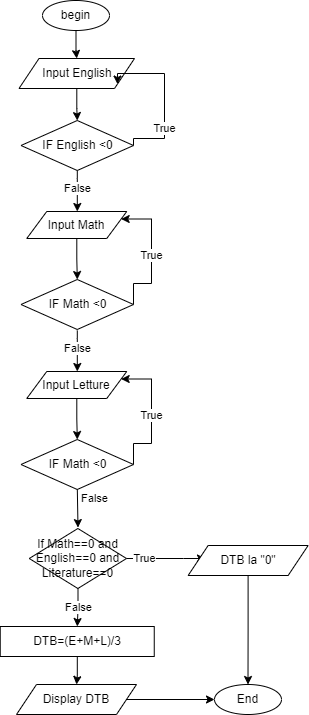

The diagram above was exported from draw.io. Its source (the exported page's mxGraphModel, read from the mxfile embedded in the PNG):
<mxGraphModel dx="868" dy="393" grid="1" gridSize="10" guides="1" tooltips="1" connect="1" arrows="1" fold="1" page="1" pageScale="1" pageWidth="827" pageHeight="1169" math="0" shadow="0">
  <root>
    <mxCell id="0" />
    <mxCell id="1" parent="0" />
    <mxCell id="A6p7PTi5Nrs1UYJf6Piw-3" style="edgeStyle=orthogonalEdgeStyle;rounded=0;orthogonalLoop=1;jettySize=auto;html=1;entryX=0.5;entryY=0;entryDx=0;entryDy=0;" edge="1" parent="1" source="A6p7PTi5Nrs1UYJf6Piw-1" target="A6p7PTi5Nrs1UYJf6Piw-2">
      <mxGeometry relative="1" as="geometry" />
    </mxCell>
    <mxCell id="A6p7PTi5Nrs1UYJf6Piw-1" value="begin" style="ellipse;whiteSpace=wrap;html=1;" vertex="1" parent="1">
      <mxGeometry x="288" y="2" width="67" height="30" as="geometry" />
    </mxCell>
    <mxCell id="A6p7PTi5Nrs1UYJf6Piw-27" value="" style="edgeStyle=orthogonalEdgeStyle;rounded=0;orthogonalLoop=1;jettySize=auto;html=1;" edge="1" parent="1" source="A6p7PTi5Nrs1UYJf6Piw-2" target="A6p7PTi5Nrs1UYJf6Piw-23">
      <mxGeometry relative="1" as="geometry" />
    </mxCell>
    <mxCell id="A6p7PTi5Nrs1UYJf6Piw-2" value="Input English" style="shape=parallelogram;perimeter=parallelogramPerimeter;whiteSpace=wrap;html=1;fixedSize=1;" vertex="1" parent="1">
      <mxGeometry x="264.5" y="60" width="115.5" height="30" as="geometry" />
    </mxCell>
    <mxCell id="A6p7PTi5Nrs1UYJf6Piw-10" style="edgeStyle=orthogonalEdgeStyle;rounded=0;orthogonalLoop=1;jettySize=auto;html=1;exitX=0.5;exitY=1;exitDx=0;exitDy=0;" edge="1" parent="1" source="A6p7PTi5Nrs1UYJf6Piw-2" target="A6p7PTi5Nrs1UYJf6Piw-2">
      <mxGeometry relative="1" as="geometry">
        <Array as="points">
          <mxPoint x="320" y="90" />
        </Array>
      </mxGeometry>
    </mxCell>
    <mxCell id="A6p7PTi5Nrs1UYJf6Piw-29" value="True" style="edgeStyle=orthogonalEdgeStyle;rounded=0;orthogonalLoop=1;jettySize=auto;html=1;exitX=1;exitY=0.5;exitDx=0;exitDy=0;entryX=1;entryY=1;entryDx=0;entryDy=0;" edge="1" parent="1" source="A6p7PTi5Nrs1UYJf6Piw-23" target="A6p7PTi5Nrs1UYJf6Piw-2">
      <mxGeometry x="-0.4024" relative="1" as="geometry">
        <mxPoint x="390" y="80" as="targetPoint" />
        <Array as="points">
          <mxPoint x="379" y="140" />
          <mxPoint x="410" y="140" />
          <mxPoint x="410" y="75" />
          <mxPoint x="363" y="75" />
        </Array>
        <mxPoint as="offset" />
      </mxGeometry>
    </mxCell>
    <mxCell id="A6p7PTi5Nrs1UYJf6Piw-31" value="False" style="edgeStyle=orthogonalEdgeStyle;rounded=0;orthogonalLoop=1;jettySize=auto;html=1;" edge="1" parent="1" source="A6p7PTi5Nrs1UYJf6Piw-23" target="A6p7PTi5Nrs1UYJf6Piw-32">
      <mxGeometry x="-0.1213" relative="1" as="geometry">
        <mxPoint x="321.5" y="200" as="targetPoint" />
        <Array as="points">
          <mxPoint x="322" y="180" />
          <mxPoint x="322" y="180" />
        </Array>
        <mxPoint as="offset" />
      </mxGeometry>
    </mxCell>
    <mxCell id="A6p7PTi5Nrs1UYJf6Piw-23" value="IF English &amp;lt;0" style="rhombus;whiteSpace=wrap;html=1;" vertex="1" parent="1">
      <mxGeometry x="266.5" y="122" width="112.5" height="50" as="geometry" />
    </mxCell>
    <mxCell id="A6p7PTi5Nrs1UYJf6Piw-42" value="" style="edgeStyle=orthogonalEdgeStyle;rounded=0;orthogonalLoop=1;jettySize=auto;html=1;" edge="1" parent="1" source="A6p7PTi5Nrs1UYJf6Piw-32" target="A6p7PTi5Nrs1UYJf6Piw-37">
      <mxGeometry relative="1" as="geometry" />
    </mxCell>
    <mxCell id="A6p7PTi5Nrs1UYJf6Piw-32" value="Input Math" style="shape=parallelogram;perimeter=parallelogramPerimeter;whiteSpace=wrap;html=1;fixedSize=1;" vertex="1" parent="1">
      <mxGeometry x="272.25" y="213" width="100" height="27" as="geometry" />
    </mxCell>
    <mxCell id="A6p7PTi5Nrs1UYJf6Piw-39" value="True" style="edgeStyle=orthogonalEdgeStyle;rounded=0;orthogonalLoop=1;jettySize=auto;html=1;entryX=1;entryY=0.25;entryDx=0;entryDy=0;exitX=1;exitY=0.5;exitDx=0;exitDy=0;" edge="1" parent="1" source="A6p7PTi5Nrs1UYJf6Piw-37" target="A6p7PTi5Nrs1UYJf6Piw-32">
      <mxGeometry relative="1" as="geometry">
        <mxPoint x="431" y="291" as="sourcePoint" />
        <mxPoint x="416.25" y="234" as="targetPoint" />
        <Array as="points">
          <mxPoint x="397" y="285" />
          <mxPoint x="397" y="221" />
        </Array>
      </mxGeometry>
    </mxCell>
    <mxCell id="A6p7PTi5Nrs1UYJf6Piw-37" value="IF Math &amp;lt;0" style="rhombus;whiteSpace=wrap;html=1;" vertex="1" parent="1">
      <mxGeometry x="266.5" y="281" width="112.5" height="50" as="geometry" />
    </mxCell>
    <mxCell id="A6p7PTi5Nrs1UYJf6Piw-43" value="False" style="edgeStyle=orthogonalEdgeStyle;rounded=0;orthogonalLoop=1;jettySize=auto;html=1;" edge="1" parent="1" target="A6p7PTi5Nrs1UYJf6Piw-45">
      <mxGeometry x="-0.1213" relative="1" as="geometry">
        <mxPoint x="322.79999999999995" y="331.97777777777776" as="sourcePoint" />
        <mxPoint x="321.5" y="360" as="targetPoint" />
        <Array as="points">
          <mxPoint x="322" y="340" />
          <mxPoint x="322" y="340" />
        </Array>
        <mxPoint as="offset" />
      </mxGeometry>
    </mxCell>
    <mxCell id="A6p7PTi5Nrs1UYJf6Piw-44" value="" style="edgeStyle=orthogonalEdgeStyle;rounded=0;orthogonalLoop=1;jettySize=auto;html=1;" edge="1" parent="1" source="A6p7PTi5Nrs1UYJf6Piw-45" target="A6p7PTi5Nrs1UYJf6Piw-47">
      <mxGeometry relative="1" as="geometry" />
    </mxCell>
    <mxCell id="A6p7PTi5Nrs1UYJf6Piw-45" value="Input Letture" style="shape=parallelogram;perimeter=parallelogramPerimeter;whiteSpace=wrap;html=1;fixedSize=1;" vertex="1" parent="1">
      <mxGeometry x="272.25" y="373" width="100" height="27" as="geometry" />
    </mxCell>
    <mxCell id="A6p7PTi5Nrs1UYJf6Piw-46" value="True" style="edgeStyle=orthogonalEdgeStyle;rounded=0;orthogonalLoop=1;jettySize=auto;html=1;entryX=1;entryY=0.25;entryDx=0;entryDy=0;exitX=1;exitY=0.5;exitDx=0;exitDy=0;" edge="1" parent="1" source="A6p7PTi5Nrs1UYJf6Piw-47" target="A6p7PTi5Nrs1UYJf6Piw-45">
      <mxGeometry relative="1" as="geometry">
        <mxPoint x="431" y="451" as="sourcePoint" />
        <mxPoint x="416.25" y="394" as="targetPoint" />
        <Array as="points">
          <mxPoint x="397" y="445" />
          <mxPoint x="397" y="381" />
        </Array>
      </mxGeometry>
    </mxCell>
    <mxCell id="A6p7PTi5Nrs1UYJf6Piw-49" value="False" style="edgeStyle=orthogonalEdgeStyle;rounded=0;orthogonalLoop=1;jettySize=auto;html=1;" edge="1" parent="1">
      <mxGeometry x="-0.4718" y="17" relative="1" as="geometry">
        <mxPoint x="322.79999999999995" y="489.97777777777776" as="sourcePoint" />
        <mxPoint x="323.5" y="529.0771208226221" as="targetPoint" />
        <mxPoint as="offset" />
      </mxGeometry>
    </mxCell>
    <mxCell id="A6p7PTi5Nrs1UYJf6Piw-47" value="IF Math &amp;lt;0" style="rhombus;whiteSpace=wrap;html=1;" vertex="1" parent="1">
      <mxGeometry x="266.5" y="441" width="112.5" height="50" as="geometry" />
    </mxCell>
    <mxCell id="A6p7PTi5Nrs1UYJf6Piw-51" value="False" style="edgeStyle=orthogonalEdgeStyle;rounded=0;orthogonalLoop=1;jettySize=auto;html=1;" edge="1" parent="1" source="A6p7PTi5Nrs1UYJf6Piw-48" target="A6p7PTi5Nrs1UYJf6Piw-50">
      <mxGeometry relative="1" as="geometry" />
    </mxCell>
    <mxCell id="A6p7PTi5Nrs1UYJf6Piw-53" value="True" style="edgeStyle=orthogonalEdgeStyle;rounded=0;orthogonalLoop=1;jettySize=auto;html=1;" edge="1" parent="1">
      <mxGeometry x="-0.5248" relative="1" as="geometry">
        <mxPoint x="371" y="560" as="sourcePoint" />
        <mxPoint x="450.96333333333337" y="560" as="targetPoint" />
        <Array as="points">
          <mxPoint x="429" y="560" />
          <mxPoint x="429" y="560" />
        </Array>
        <mxPoint as="offset" />
      </mxGeometry>
    </mxCell>
    <mxCell id="A6p7PTi5Nrs1UYJf6Piw-48" value="If Math==0 and English==0 and Literature==0" style="rhombus;whiteSpace=wrap;html=1;" vertex="1" parent="1">
      <mxGeometry x="274.75" y="530" width="97.25" height="60" as="geometry" />
    </mxCell>
    <mxCell id="A6p7PTi5Nrs1UYJf6Piw-56" value="" style="edgeStyle=orthogonalEdgeStyle;rounded=0;orthogonalLoop=1;jettySize=auto;html=1;" edge="1" parent="1" source="A6p7PTi5Nrs1UYJf6Piw-50" target="A6p7PTi5Nrs1UYJf6Piw-54">
      <mxGeometry relative="1" as="geometry" />
    </mxCell>
    <mxCell id="A6p7PTi5Nrs1UYJf6Piw-50" value="DTB=(E+M+L)/3" style="rounded=0;whiteSpace=wrap;html=1;" vertex="1" parent="1">
      <mxGeometry x="245.75" y="628" width="154" height="30" as="geometry" />
    </mxCell>
    <mxCell id="A6p7PTi5Nrs1UYJf6Piw-58" value="" style="edgeStyle=orthogonalEdgeStyle;rounded=0;orthogonalLoop=1;jettySize=auto;html=1;" edge="1" parent="1" source="A6p7PTi5Nrs1UYJf6Piw-52" target="A6p7PTi5Nrs1UYJf6Piw-55">
      <mxGeometry relative="1" as="geometry" />
    </mxCell>
    <mxCell id="A6p7PTi5Nrs1UYJf6Piw-52" value="DTB la &quot;0&quot;" style="shape=parallelogram;perimeter=parallelogramPerimeter;whiteSpace=wrap;html=1;fixedSize=1;" vertex="1" parent="1">
      <mxGeometry x="433.63" y="547" width="120" height="30" as="geometry" />
    </mxCell>
    <mxCell id="A6p7PTi5Nrs1UYJf6Piw-57" value="" style="edgeStyle=orthogonalEdgeStyle;rounded=0;orthogonalLoop=1;jettySize=auto;html=1;" edge="1" parent="1" source="A6p7PTi5Nrs1UYJf6Piw-54" target="A6p7PTi5Nrs1UYJf6Piw-55">
      <mxGeometry relative="1" as="geometry" />
    </mxCell>
    <mxCell id="A6p7PTi5Nrs1UYJf6Piw-54" value="Display DTB" style="shape=parallelogram;perimeter=parallelogramPerimeter;whiteSpace=wrap;html=1;fixedSize=1;rounded=0;" vertex="1" parent="1">
      <mxGeometry x="262" y="686" width="120" height="30" as="geometry" />
    </mxCell>
    <mxCell id="A6p7PTi5Nrs1UYJf6Piw-55" value="End" style="ellipse;whiteSpace=wrap;html=1;" vertex="1" parent="1">
      <mxGeometry x="460" y="686" width="67" height="30" as="geometry" />
    </mxCell>
  </root>
</mxGraphModel>